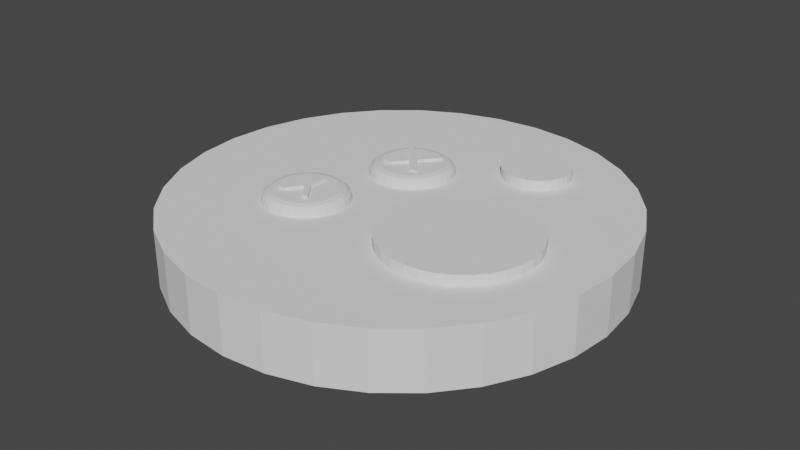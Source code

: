 # Source: JoyStick-01.blend  (saved by Blender 3.2.14; exported with 4.5.12 LTS)
import bpy
from mathutils import Matrix  # noqa: F401  (used for matrix-valued properties, if any)

bpy.ops.wm.read_factory_settings(use_empty=True)
scene = bpy.context.scene
scene.name = 'Scene'

# ---- collections
col_collection = bpy.data.collections.new('Collection'); scene.collection.children.link(col_collection)

# ---- world
world_world = bpy.data.worlds.new('World'); scene.world = world_world
world_world.use_nodes = True; world_world.node_tree.nodes.clear()
_N = world_world.node_tree.nodes; _L = world_world.node_tree.links
n0 = _N.new('ShaderNodeOutputWorld'); n0.name = 'World Output'; n0.location = (300, 300)
n1 = _N.new('ShaderNodeBackground'); n1.name = 'Background'; n1.location = (10, 300)
n1.inputs[0].default_value = (0.05088, 0.05088, 0.05088, 1.0)
_L.new(n1.outputs[0], n0.inputs[0])
n0.is_active_output = True
world_world.color = (0.05088, 0.05088, 0.05088)
world_world.use_sun_shadow = False
world_world.sun_shadow_jitter_overblur = 0.0

# ---- meshes
me_cylinder = bpy.data.meshes.new('Cylinder')
me_cylinder.from_pydata([(0.0, 1.0, -1.0), (0.0, 1.0, 1.0), (0.1951, 0.9808, -1.0), (0.1951, 0.9808, 1.0), (0.3827, 0.9239, -1.0), (0.3827, 0.9239, 1.0), (0.5556, 0.8315, -1.0), (0.5556, 0.8315, 1.0), (0.7071, 0.7071, -1.0), (0.7071, 0.7071, 1.0), (0.8315, 0.5556, -1.0), (0.8315, 0.5556, 1.0), (0.9239, 0.3827, -1.0), (0.9239, 0.3827, 1.0), (0.9808, 0.1951, -1.0), (0.9808, 0.1951, 1.0), (1.0, -4.371e-08, -1.0), (1.0, -4.371e-08, 1.0), (0.9808, -0.1951, -1.0), (0.9808, -0.1951, 1.0), (0.9239, -0.3827, -1.0), (0.9239, -0.3827, 1.0), (0.8315, -0.5556, -1.0), (0.8315, -0.5556, 1.0), (0.7071, -0.7071, -1.0), (0.7071, -0.7071, 1.0), (0.5556, -0.8315, -1.0), (0.5556, -0.8315, 1.0), (0.3827, -0.9239, -1.0), (0.3827, -0.9239, 1.0), (0.1951, -0.9808, -1.0), (0.1951, -0.9808, 1.0), (-8.742e-08, -1.0, -1.0), (-8.742e-08, -1.0, 1.0), (-0.1951, -0.9808, -1.0), (-0.1951, -0.9808, 1.0), (-0.3827, -0.9239, -1.0), (-0.3827, -0.9239, 1.0), (-0.5556, -0.8315, -1.0), (-0.5556, -0.8315, 1.0), (-0.7071, -0.7071, -1.0), (-0.7071, -0.7071, 1.0), (-0.8315, -0.5556, -1.0), (-0.8315, -0.5556, 1.0), (-0.9239, -0.3827, -1.0), (-0.9239, -0.3827, 1.0), (-0.9808, -0.1951, -1.0), (-0.9808, -0.1951, 1.0), (-1.0, 1.192e-08, -1.0), (-1.0, 1.192e-08, 1.0), (-0.9808, 0.1951, -1.0), (-0.9808, 0.1951, 1.0), (-0.9239, 0.3827, -1.0), (-0.9239, 0.3827, 1.0), (-0.8315, 0.5556, -1.0), (-0.8315, 0.5556, 1.0), (-0.7071, 0.7071, -1.0), (-0.7071, 0.7071, 1.0), (-0.5556, 0.8315, -1.0), (-0.5556, 0.8315, 1.0), (-0.3827, 0.9239, -1.0), (-0.3827, 0.9239, 1.0), (-0.1951, 0.9808, -1.0), (-0.1951, 0.9808, 1.0)], [], [(0, 1, 3, 2), (2, 3, 5, 4), (4, 5, 7, 6), (6, 7, 9, 8), (8, 9, 11, 10), (10, 11, 13, 12), (12, 13, 15, 14), (14, 15, 17, 16), (16, 17, 19, 18), (18, 19, 21, 20), (20, 21, 23, 22), (22, 23, 25, 24), (24, 25, 27, 26), (26, 27, 29, 28), (28, 29, 31, 30), (30, 31, 33, 32), (32, 33, 35, 34), (34, 35, 37, 36), (36, 37, 39, 38), (38, 39, 41, 40), (40, 41, 43, 42), (42, 43, 45, 44), (44, 45, 47, 46), (46, 47, 49, 48), (48, 49, 51, 50), (50, 51, 53, 52), (52, 53, 55, 54), (54, 55, 57, 56), (56, 57, 59, 58), (58, 59, 61, 60), (3, 1, 63, 61, 59, 57, 55, 53, 51, 49, 47, 45, 43, 41, 39, 37, 35, 33, 31, 29, 27, 25, 23, 21, 19, 17, 15, 13, 11, 9, 7, 5), (60, 61, 63, 62), (62, 63, 1, 0), (0, 2, 4, 6, 8, 10, 12, 14, 16, 18, 20, 22, 24, 26, 28, 30, 32, 34, 36, 38, 40, 42, 44, 46, 48, 50, 52, 54, 56, 58, 60, 62)])
_uv = me_cylinder.uv_layers.new(name='UVMap')
_uv.uv.foreach_set('vector', [1.0, 0.5, 1.0, 1.0, 0.9688, 1.0, 0.9688, 0.5, 0.9688, 0.5, 0.9688, 1.0, 0.9375, 1.0, 0.9375, 0.5, 0.9375, 0.5, 0.9375, 1.0, 0.9062, 1.0, 0.9062, 0.5, 0.9062, 0.5, 0.9062, 1.0, 0.875, 1.0, 0.875, 0.5, 0.875, 0.5, 0.875, 1.0, 0.8438, 1.0, 0.8438, 0.5, 0.8438, 0.5, 0.8438, 1.0, 0.8125, 1.0, 0.8125, 0.5, 0.8125, 0.5, 0.8125, 1.0, 0.7812, 1.0, 0.7812, 0.5, 0.7812, 0.5, 0.7812, 1.0, 0.75, 1.0, 0.75, 0.5, 0.75, 0.5, 0.75, 1.0, 0.7188, 1.0, 0.7188, 0.5, 0.7188, 0.5, 0.7188, 1.0, 0.6875, 1.0, 0.6875, 0.5, 0.6875, 0.5, 0.6875, 1.0, 0.6562, 1.0, 0.6562, 0.5, 0.6562, 0.5, 0.6562, 1.0, 0.625, 1.0, 0.625, 0.5, 0.625, 0.5, 0.625, 1.0, 0.5938, 1.0, 0.5938, 0.5, 0.5938, 0.5, 0.5938, 1.0, 0.5625, 1.0, 0.5625, 0.5, 0.5625, 0.5, 0.5625, 1.0, 0.5312, 1.0, 0.5312, 0.5, 0.5312, 0.5, 0.5312, 1.0, 0.5, 1.0, 0.5, 0.5, 0.5, 0.5, 0.5, 1.0, 0.4688, 1.0, 0.4688, 0.5, 0.4688, 0.5, 0.4688, 1.0, 0.4375, 1.0, 0.4375, 0.5, 0.4375, 0.5, 0.4375, 1.0, 0.4062, 1.0, 0.4062, 0.5, 0.4062, 0.5, 0.4062, 1.0, 0.375, 1.0, 0.375, 0.5, 0.375, 0.5, 0.375, 1.0, 0.3438, 1.0, 0.3438, 0.5, 0.3438, 0.5, 0.3438, 1.0, 0.3125, 1.0, 0.3125, 0.5, 0.3125, 0.5, 0.3125, 1.0, 0.2812, 1.0, 0.2812, 0.5, 0.2812, 0.5, 0.2812, 1.0, 0.25, 1.0, 0.25, 0.5, 0.25, 0.5, 0.25, 1.0, 0.2188, 1.0, 0.2188, 0.5, 0.2188, 0.5, 0.2188, 1.0, 0.1875, 1.0, 0.1875, 0.5, 0.1875, 0.5, 0.1875, 1.0, 0.1562, 1.0, 0.1562, 0.5, 0.1562, 0.5, 0.1562, 1.0, 0.125, 1.0, 0.125, 0.5, 0.125, 0.5, 0.125, 1.0, 0.09375, 1.0, 0.09375, 0.5, 0.09375, 0.5, 0.09375, 1.0, 0.0625, 1.0, 0.0625, 0.5, 0.2968, 0.4854, 0.25, 0.49, 0.2032, 0.4854, 0.1582, 0.4717, 0.1167, 0.4496, 0.08029, 0.4197, 0.05045, 0.3833, 0.02827, 0.3418, 0.01461, 0.2968, 0.01, 0.25, 0.01461, 0.2032, 0.02827, 0.1582, 0.05045, 0.1167, 0.08029, 0.08029, 0.1167, 0.05045, 0.1582, 0.02827, 0.2032, 0.01461, 0.25, 0.01, 0.2968, 0.01461, 0.3418, 0.02827, 0.3833, 0.05045, 0.4197, 0.08029, 0.4496, 0.1167, 0.4717, 0.1582, 0.4854, 0.2032, 0.49, 0.25, 0.4854, 0.2968, 0.4717, 0.3418, 0.4496, 0.3833, 0.4197, 0.4197, 0.3833, 0.4496, 0.3418, 0.4717, 0.0625, 0.5, 0.0625, 1.0, 0.03125, 1.0, 0.03125, 0.5, 0.03125, 0.5, 0.03125, 1.0, 0.0, 1.0, 0.0, 0.5, 0.75, 0.49, 0.7968, 0.4854, 0.8418, 0.4717, 0.8833, 0.4496, 0.9197, 0.4197, 0.9496, 0.3833, 0.9717, 0.3418, 0.9854, 0.2968, 0.99, 0.25, 0.9854, 0.2032, 0.9717, 0.1582, 0.9496, 0.1167, 0.9197, 0.08029, 0.8833, 0.05045, 0.8418, 0.02827, 0.7968, 0.01461, 0.75, 0.01, 0.7032, 0.01461, 0.6582, 0.02827, 0.6167, 0.05045, 0.5803, 0.08029, 0.5504, 0.1167, 0.5283, 0.1582, 0.5146, 0.2032, 0.51, 0.25, 0.5146, 0.2968, 0.5283, 0.3418, 0.5504, 0.3833, 0.5803, 0.4197, 0.6167, 0.4496, 0.6582, 0.4717, 0.7032, 0.4854])
me_cylinder.update()
me_cylinder_001 = bpy.data.meshes.new('Cylinder.001')
me_cylinder_001.from_pydata([(0.0, 1.0, -1.0), (0.0, 1.0, 1.0), (0.1951, 0.9808, -1.0), (0.1951, 0.9808, 1.0), (0.3827, 0.9239, -1.0), (0.3827, 0.9239, 1.0), (0.5556, 0.8315, -1.0), (0.5556, 0.8315, 1.0), (0.7071, 0.7071, -1.0), (0.7071, 0.7071, 1.0), (0.8315, 0.5556, -1.0), (0.8315, 0.5556, 1.0), (0.9239, 0.3827, -1.0), (0.9239, 0.3827, 1.0), (0.9808, 0.1951, -1.0), (0.9808, 0.1951, 1.0), (1.0, -4.371e-08, -1.0), (1.0, -4.371e-08, 1.0), (0.9808, -0.1951, -1.0), (0.9808, -0.1951, 1.0), (0.9239, -0.3827, -1.0), (0.9239, -0.3827, 1.0), (0.8315, -0.5556, -1.0), (0.8315, -0.5556, 1.0), (0.7071, -0.7071, -1.0), (0.7071, -0.7071, 1.0), (0.5556, -0.8315, -1.0), (0.5556, -0.8315, 1.0), (0.3827, -0.9239, -1.0), (0.3827, -0.9239, 1.0), (0.1951, -0.9808, -1.0), (0.1951, -0.9808, 1.0), (-8.742e-08, -1.0, -1.0), (-8.742e-08, -1.0, 1.0), (-0.1951, -0.9808, -1.0), (-0.1951, -0.9808, 1.0), (-0.3827, -0.9239, -1.0), (-0.3827, -0.9239, 1.0), (-0.5556, -0.8315, -1.0), (-0.5556, -0.8315, 1.0), (-0.7071, -0.7071, -1.0), (-0.7071, -0.7071, 1.0), (-0.8315, -0.5556, -1.0), (-0.8315, -0.5556, 1.0), (-0.9239, -0.3827, -1.0), (-0.9239, -0.3827, 1.0), (-0.9808, -0.1951, -1.0), (-0.9808, -0.1951, 1.0), (-1.0, 1.192e-08, -1.0), (-1.0, 1.192e-08, 1.0), (-0.9808, 0.1951, -1.0), (-0.9808, 0.1951, 1.0), (-0.9239, 0.3827, -1.0), (-0.9239, 0.3827, 1.0), (-0.8315, 0.5556, -1.0), (-0.8315, 0.5556, 1.0), (-0.7071, 0.7071, -1.0), (-0.7071, 0.7071, 1.0), (-0.5556, 0.8315, -1.0), (-0.5556, 0.8315, 1.0), (-0.3827, 0.9239, -1.0), (-0.3827, 0.9239, 1.0), (-0.1951, 0.9808, -1.0), (-0.1951, 0.9808, 1.0)], [], [(0, 1, 3, 2), (2, 3, 5, 4), (4, 5, 7, 6), (6, 7, 9, 8), (8, 9, 11, 10), (10, 11, 13, 12), (12, 13, 15, 14), (14, 15, 17, 16), (16, 17, 19, 18), (18, 19, 21, 20), (20, 21, 23, 22), (22, 23, 25, 24), (24, 25, 27, 26), (26, 27, 29, 28), (28, 29, 31, 30), (30, 31, 33, 32), (32, 33, 35, 34), (34, 35, 37, 36), (36, 37, 39, 38), (38, 39, 41, 40), (40, 41, 43, 42), (42, 43, 45, 44), (44, 45, 47, 46), (46, 47, 49, 48), (48, 49, 51, 50), (50, 51, 53, 52), (52, 53, 55, 54), (54, 55, 57, 56), (56, 57, 59, 58), (58, 59, 61, 60), (3, 1, 63, 61, 59, 57, 55, 53, 51, 49, 47, 45, 43, 41, 39, 37, 35, 33, 31, 29, 27, 25, 23, 21, 19, 17, 15, 13, 11, 9, 7, 5), (60, 61, 63, 62), (62, 63, 1, 0), (0, 2, 4, 6, 8, 10, 12, 14, 16, 18, 20, 22, 24, 26, 28, 30, 32, 34, 36, 38, 40, 42, 44, 46, 48, 50, 52, 54, 56, 58, 60, 62)])
_uv = me_cylinder_001.uv_layers.new(name='UVMap')
_uv.uv.foreach_set('vector', [1.0, 0.5, 1.0, 1.0, 0.9688, 1.0, 0.9688, 0.5, 0.9688, 0.5, 0.9688, 1.0, 0.9375, 1.0, 0.9375, 0.5, 0.9375, 0.5, 0.9375, 1.0, 0.9062, 1.0, 0.9062, 0.5, 0.9062, 0.5, 0.9062, 1.0, 0.875, 1.0, 0.875, 0.5, 0.875, 0.5, 0.875, 1.0, 0.8438, 1.0, 0.8438, 0.5, 0.8438, 0.5, 0.8438, 1.0, 0.8125, 1.0, 0.8125, 0.5, 0.8125, 0.5, 0.8125, 1.0, 0.7812, 1.0, 0.7812, 0.5, 0.7812, 0.5, 0.7812, 1.0, 0.75, 1.0, 0.75, 0.5, 0.75, 0.5, 0.75, 1.0, 0.7188, 1.0, 0.7188, 0.5, 0.7188, 0.5, 0.7188, 1.0, 0.6875, 1.0, 0.6875, 0.5, 0.6875, 0.5, 0.6875, 1.0, 0.6562, 1.0, 0.6562, 0.5, 0.6562, 0.5, 0.6562, 1.0, 0.625, 1.0, 0.625, 0.5, 0.625, 0.5, 0.625, 1.0, 0.5938, 1.0, 0.5938, 0.5, 0.5938, 0.5, 0.5938, 1.0, 0.5625, 1.0, 0.5625, 0.5, 0.5625, 0.5, 0.5625, 1.0, 0.5312, 1.0, 0.5312, 0.5, 0.5312, 0.5, 0.5312, 1.0, 0.5, 1.0, 0.5, 0.5, 0.5, 0.5, 0.5, 1.0, 0.4688, 1.0, 0.4688, 0.5, 0.4688, 0.5, 0.4688, 1.0, 0.4375, 1.0, 0.4375, 0.5, 0.4375, 0.5, 0.4375, 1.0, 0.4062, 1.0, 0.4062, 0.5, 0.4062, 0.5, 0.4062, 1.0, 0.375, 1.0, 0.375, 0.5, 0.375, 0.5, 0.375, 1.0, 0.3438, 1.0, 0.3438, 0.5, 0.3438, 0.5, 0.3438, 1.0, 0.3125, 1.0, 0.3125, 0.5, 0.3125, 0.5, 0.3125, 1.0, 0.2812, 1.0, 0.2812, 0.5, 0.2812, 0.5, 0.2812, 1.0, 0.25, 1.0, 0.25, 0.5, 0.25, 0.5, 0.25, 1.0, 0.2188, 1.0, 0.2188, 0.5, 0.2188, 0.5, 0.2188, 1.0, 0.1875, 1.0, 0.1875, 0.5, 0.1875, 0.5, 0.1875, 1.0, 0.1562, 1.0, 0.1562, 0.5, 0.1562, 0.5, 0.1562, 1.0, 0.125, 1.0, 0.125, 0.5, 0.125, 0.5, 0.125, 1.0, 0.09375, 1.0, 0.09375, 0.5, 0.09375, 0.5, 0.09375, 1.0, 0.0625, 1.0, 0.0625, 0.5, 0.2968, 0.4854, 0.25, 0.49, 0.2032, 0.4854, 0.1582, 0.4717, 0.1167, 0.4496, 0.08029, 0.4197, 0.05045, 0.3833, 0.02827, 0.3418, 0.01461, 0.2968, 0.01, 0.25, 0.01461, 0.2032, 0.02827, 0.1582, 0.05045, 0.1167, 0.08029, 0.08029, 0.1167, 0.05045, 0.1582, 0.02827, 0.2032, 0.01461, 0.25, 0.01, 0.2968, 0.01461, 0.3418, 0.02827, 0.3833, 0.05045, 0.4197, 0.08029, 0.4496, 0.1167, 0.4717, 0.1582, 0.4854, 0.2032, 0.49, 0.25, 0.4854, 0.2968, 0.4717, 0.3418, 0.4496, 0.3833, 0.4197, 0.4197, 0.3833, 0.4496, 0.3418, 0.4717, 0.0625, 0.5, 0.0625, 1.0, 0.03125, 1.0, 0.03125, 0.5, 0.03125, 0.5, 0.03125, 1.0, 0.0, 1.0, 0.0, 0.5, 0.75, 0.49, 0.7968, 0.4854, 0.8418, 0.4717, 0.8833, 0.4496, 0.9197, 0.4197, 0.9496, 0.3833, 0.9717, 0.3418, 0.9854, 0.2968, 0.99, 0.25, 0.9854, 0.2032, 0.9717, 0.1582, 0.9496, 0.1167, 0.9197, 0.08029, 0.8833, 0.05045, 0.8418, 0.02827, 0.7968, 0.01461, 0.75, 0.01, 0.7032, 0.01461, 0.6582, 0.02827, 0.6167, 0.05045, 0.5803, 0.08029, 0.5504, 0.1167, 0.5283, 0.1582, 0.5146, 0.2032, 0.51, 0.25, 0.5146, 0.2968, 0.5283, 0.3418, 0.5504, 0.3833, 0.5803, 0.4197, 0.6167, 0.4496, 0.6582, 0.4717, 0.7032, 0.4854])
me_cylinder_001.update()
me_cylinder_002 = bpy.data.meshes.new('Cylinder.002')
me_cylinder_002.from_pydata([(0.0, 1.0, -1.0), (0.1951, 0.9808, -1.0), (0.3827, 0.9239, -1.0), (0.5556, 0.8315, -1.0), (0.7071, 0.7071, -1.0), (0.8315, 0.5556, -1.0), (0.9239, 0.3827, -1.0), (0.9808, 0.1951, -1.0), (1.0, -4.371e-08, -1.0), (0.9808, -0.1951, -1.0), (0.9239, -0.3827, -1.0), (0.8315, -0.5556, -1.0), (0.7071, -0.7071, -1.0), (0.5556, -0.8315, -1.0), (0.3827, -0.9239, -1.0), (0.1951, -0.9808, -1.0), (-8.742e-08, -1.0, -1.0), (-0.1951, -0.9808, -1.0), (-0.3827, -0.9239, -1.0), (-0.5556, -0.8315, -1.0), (-0.7071, -0.7071, -1.0), (-0.8315, -0.5556, -1.0), (-0.9239, -0.3827, -1.0), (-0.9808, -0.1951, -1.0), (-1.0, 1.192e-08, -1.0), (-0.9808, 0.1951, -1.0), (-0.9239, 0.3827, -1.0), (-0.8315, 0.5556, -1.0), (-0.7071, 0.7071, -1.0), (-0.5556, 0.8315, -1.0), (-0.3827, 0.9239, -1.0), (-0.1951, 0.9808, -1.0), (-6.519e-08, 0.7468, 1.0), (0.0, 1.0, 0.7481), (-3.26e-08, 0.8734, 0.9662), (-8.848e-09, 0.9661, 0.874), (0.1457, 0.7325, 1.0), (0.1951, 0.9808, 0.7481), (0.1704, 0.8566, 0.9662), (0.1885, 0.9475, 0.874), (0.2858, 0.69, 1.0), (0.3827, 0.9239, 0.7481), (0.3342, 0.8069, 0.9662), (0.3697, 0.8925, 0.874), (0.4149, 0.621, 1.0), (0.5556, 0.8315, 0.7481), (0.4852, 0.7262, 0.9662), (0.5367, 0.8033, 0.874), (0.5281, 0.5281, 1.0), (0.7071, 0.7071, 0.7481), (0.6176, 0.6176, 0.9662), (0.6831, 0.6831, 0.874), (0.621, 0.4149, 1.0), (0.8315, 0.5556, 0.7481), (0.7262, 0.4852, 0.9662), (0.8033, 0.5367, 0.874), (0.69, 0.2858, 1.0), (0.9239, 0.3827, 0.7481), (0.8069, 0.3342, 0.9662), (0.8925, 0.3697, 0.874), (0.7325, 0.1457, 1.0), (0.9808, 0.1951, 0.7481), (0.8566, 0.1704, 0.9662), (0.9475, 0.1885, 0.874), (0.7468, -2.98e-08, 1.0), (1.0, -4.371e-08, 0.7481), (0.8734, -3.679e-08, 0.9662), (0.9661, -4.191e-08, 0.874), (0.7325, -0.1457, 1.0), (0.9808, -0.1951, 0.7481), (0.8566, -0.1704, 0.9662), (0.9475, -0.1885, 0.874), (0.69, -0.2858, 1.0), (0.9239, -0.3827, 0.7481), (0.8069, -0.3342, 0.9662), (0.8925, -0.3697, 0.874), (0.621, -0.4149, 1.0), (0.8315, -0.5556, 0.7481), (0.7262, -0.4852, 0.9662), (0.8033, -0.5367, 0.874), (0.5281, -0.5281, 1.0), (0.7071, -0.7071, 0.7481), (0.6176, -0.6176, 0.9662), (0.6831, -0.6831, 0.874), (0.4149, -0.621, 1.0), (0.5556, -0.8315, 0.7481), (0.4852, -0.7262, 0.9662), (0.5367, -0.8033, 0.874), (0.2858, -0.69, 1.0), (0.3827, -0.9239, 0.7481), (0.3342, -0.8069, 0.9662), (0.3697, -0.8925, 0.874), (0.1457, -0.7325, 1.0), (0.1951, -0.9808, 0.7481), (0.1704, -0.8566, 0.9662), (0.1885, -0.9475, 0.874), (-5.96e-08, -0.7468, 1.0), (-8.742e-08, -1.0, 0.7481), (-7.357e-08, -0.8734, 0.9662), (-8.382e-08, -0.9661, 0.874), (-0.1457, -0.7325, 1.0), (-0.1951, -0.9808, 0.7481), (-0.1704, -0.8566, 0.9662), (-0.1885, -0.9475, 0.874), (-0.2858, -0.69, 1.0), (-0.3827, -0.9239, 0.7481), (-0.3342, -0.8069, 0.9662), (-0.3697, -0.8925, 0.874), (-0.4149, -0.621, 1.0), (-0.5556, -0.8315, 0.7481), (-0.4852, -0.7262, 0.9662), (-0.5367, -0.8033, 0.874), (-0.5281, -0.5281, 1.0), (-0.7071, -0.7071, 0.7481), (-0.6176, -0.6176, 0.9662), (-0.6831, -0.6831, 0.874), (-0.621, -0.4149, 1.0), (-0.8315, -0.5556, 0.7481), (-0.7262, -0.4852, 0.9662), (-0.8033, -0.5367, 0.874), (-0.69, -0.2858, 1.0), (-0.9239, -0.3827, 0.7481), (-0.8069, -0.3342, 0.9662), (-0.8925, -0.3697, 0.874), (-0.7325, -0.1457, 1.0), (-0.9808, -0.1951, 0.7481), (-0.8566, -0.1704, 0.9662), (-0.9475, -0.1885, 0.874), (-0.7468, 1.118e-08, 1.0), (-1.0, 1.192e-08, 0.7481), (-0.8734, 1.164e-08, 0.9662), (-0.9661, 1.187e-08, 0.874), (-0.7325, 0.1457, 1.0), (-0.9808, 0.1951, 0.7481), (-0.8566, 0.1704, 0.9662), (-0.9475, 0.1885, 0.874), (-0.69, 0.2858, 1.0), (-0.9239, 0.3827, 0.7481), (-0.8069, 0.3342, 0.9662), (-0.8925, 0.3697, 0.874), (-0.621, 0.4149, 1.0), (-0.8315, 0.5556, 0.7481), (-0.7262, 0.4852, 0.9662), (-0.8033, 0.5367, 0.874), (-0.5281, 0.5281, 1.0), (-0.7071, 0.7071, 0.7481), (-0.6176, 0.6176, 0.9662), (-0.6831, 0.6831, 0.874), (-0.4149, 0.621, 1.0), (-0.5556, 0.8315, 0.7481), (-0.4852, 0.7262, 0.9662), (-0.5367, 0.8033, 0.874), (-0.2858, 0.69, 1.0), (-0.3827, 0.9239, 0.7481), (-0.3342, 0.8069, 0.9662), (-0.3697, 0.8925, 0.874), (-0.1457, 0.7325, 1.0), (-0.1951, 0.9808, 0.7481), (-0.1704, 0.8566, 0.9662), (-0.1885, 0.9475, 0.874)], [], [(31, 157, 33, 0), (2, 41, 45, 3), (3, 45, 49, 4), (4, 49, 53, 5), (5, 53, 57, 6), (6, 57, 61, 7), (7, 61, 65, 8), (8, 65, 69, 9), (9, 69, 73, 10), (10, 73, 77, 11), (11, 77, 81, 12), (12, 81, 85, 13), (13, 85, 89, 14), (14, 89, 93, 15), (15, 93, 97, 16), (16, 97, 101, 17), (17, 101, 105, 18), (18, 105, 109, 19), (19, 109, 113, 20), (20, 113, 117, 21), (21, 117, 121, 22), (22, 121, 125, 23), (23, 125, 129, 24), (24, 129, 133, 25), (25, 133, 137, 26), (26, 137, 141, 27), (27, 141, 145, 28), (28, 145, 149, 29), (29, 149, 153, 30), (30, 153, 157, 31), (0, 33, 37, 1), (1, 37, 41, 2), (0, 1, 2, 3, 4, 5, 6, 7, 8, 9, 10, 11, 12, 13, 14, 15, 16, 17, 18, 19, 20, 21, 22, 23, 24, 25, 26, 27, 28, 29, 30, 31), (37, 33, 35, 39), (39, 35, 34, 38), (38, 34, 32, 36), (41, 37, 39, 43), (43, 39, 38, 42), (42, 38, 36, 40), (45, 41, 43, 47), (47, 43, 42, 46), (46, 42, 40, 44), (49, 45, 47, 51), (51, 47, 46, 50), (50, 46, 44, 48), (53, 49, 51, 55), (55, 51, 50, 54), (54, 50, 48, 52), (57, 53, 55, 59), (59, 55, 54, 58), (58, 54, 52, 56), (61, 57, 59, 63), (63, 59, 58, 62), (62, 58, 56, 60), (65, 61, 63, 67), (67, 63, 62, 66), (66, 62, 60, 64), (69, 65, 67, 71), (71, 67, 66, 70), (70, 66, 64, 68), (73, 69, 71, 75), (75, 71, 70, 74), (74, 70, 68, 72), (77, 73, 75, 79), (79, 75, 74, 78), (78, 74, 72, 76), (81, 77, 79, 83), (83, 79, 78, 82), (82, 78, 76, 80), (85, 81, 83, 87), (87, 83, 82, 86), (86, 82, 80, 84), (89, 85, 87, 91), (91, 87, 86, 90), (90, 86, 84, 88), (93, 89, 91, 95), (95, 91, 90, 94), (94, 90, 88, 92), (97, 93, 95, 99), (99, 95, 94, 98), (98, 94, 92, 96), (101, 97, 99, 103), (103, 99, 98, 102), (102, 98, 96, 100), (105, 101, 103, 107), (107, 103, 102, 106), (106, 102, 100, 104), (109, 105, 107, 111), (111, 107, 106, 110), (110, 106, 104, 108), (113, 109, 111, 115), (115, 111, 110, 114), (114, 110, 108, 112), (117, 113, 115, 119), (119, 115, 114, 118), (118, 114, 112, 116), (121, 117, 119, 123), (123, 119, 118, 122), (122, 118, 116, 120), (125, 121, 123, 127), (127, 123, 122, 126), (126, 122, 120, 124), (129, 125, 127, 131), (131, 127, 126, 130), (130, 126, 124, 128), (133, 129, 131, 135), (135, 131, 130, 134), (134, 130, 128, 132), (137, 133, 135, 139), (139, 135, 134, 138), (138, 134, 132, 136), (141, 137, 139, 143), (143, 139, 138, 142), (142, 138, 136, 140), (145, 141, 143, 147), (147, 143, 142, 146), (146, 142, 140, 144), (149, 145, 147, 151), (151, 147, 146, 150), (150, 146, 144, 148), (153, 149, 151, 155), (155, 151, 150, 154), (154, 150, 148, 152), (157, 153, 155, 159), (159, 155, 154, 158), (158, 154, 152, 156), (33, 157, 159, 35), (35, 159, 158, 34), (34, 158, 156, 32), (36, 32, 156, 152, 148, 144, 140, 136, 132, 128, 124, 120, 116, 112, 108, 104, 100, 96, 92, 88, 84, 80, 76, 72, 68, 64, 60, 56, 52, 48, 44, 40)])
_uv = me_cylinder_002.uv_layers.new(name='UVMap')
_uv.uv.foreach_set('vector', [0.03125, 0.5, 0.03125, 0.937, 0.0, 0.937, 0.0, 0.5, 0.9375, 0.5, 0.9375, 0.937, 0.9062, 0.937, 0.9062, 0.5, 0.9062, 0.5, 0.9062, 0.937, 0.875, 0.937, 0.875, 0.5, 0.875, 0.5, 0.875, 0.937, 0.8438, 0.937, 0.8438, 0.5, 0.8438, 0.5, 0.8438, 0.937, 0.8125, 0.937, 0.8125, 0.5, 0.8125, 0.5, 0.8125, 0.937, 0.7812, 0.937, 0.7812, 0.5, 0.7812, 0.5, 0.7812, 0.937, 0.75, 0.937, 0.75, 0.5, 0.75, 0.5, 0.75, 0.937, 0.7188, 0.937, 0.7188, 0.5, 0.7188, 0.5, 0.7188, 0.937, 0.6875, 0.937, 0.6875, 0.5, 0.6875, 0.5, 0.6875, 0.937, 0.6562, 0.937, 0.6562, 0.5, 0.6562, 0.5, 0.6562, 0.937, 0.625, 0.937, 0.625, 0.5, 0.625, 0.5, 0.625, 0.937, 0.5938, 0.937, 0.5938, 0.5, 0.5938, 0.5, 0.5938, 0.937, 0.5625, 0.937, 0.5625, 0.5, 0.5625, 0.5, 0.5625, 0.937, 0.5312, 0.937, 0.5312, 0.5, 0.5312, 0.5, 0.5312, 0.937, 0.5, 0.937, 0.5, 0.5, 0.5, 0.5, 0.5, 0.937, 0.4688, 0.937, 0.4688, 0.5, 0.4688, 0.5, 0.4688, 0.937, 0.4375, 0.937, 0.4375, 0.5, 0.4375, 0.5, 0.4375, 0.937, 0.4062, 0.937, 0.4062, 0.5, 0.4062, 0.5, 0.4062, 0.937, 0.375, 0.937, 0.375, 0.5, 0.375, 0.5, 0.375, 0.937, 0.3438, 0.937, 0.3438, 0.5, 0.3438, 0.5, 0.3438, 0.937, 0.3125, 0.937, 0.3125, 0.5, 0.3125, 0.5, 0.3125, 0.937, 0.2812, 0.937, 0.2812, 0.5, 0.2812, 0.5, 0.2812, 0.937, 0.25, 0.937, 0.25, 0.5, 0.25, 0.5, 0.25, 0.937, 0.2188, 0.937, 0.2188, 0.5, 0.2188, 0.5, 0.2188, 0.937, 0.1875, 0.937, 0.1875, 0.5, 0.1875, 0.5, 0.1875, 0.937, 0.1562, 0.937, 0.1562, 0.5, 0.1562, 0.5, 0.1562, 0.937, 0.125, 0.937, 0.125, 0.5, 0.125, 0.5, 0.125, 0.937, 0.09375, 0.937, 0.09375, 0.5, 0.09375, 0.5, 0.09375, 0.937, 0.0625, 0.937, 0.0625, 0.5, 0.0625, 0.5, 0.0625, 0.937, 0.03125, 0.937, 0.03125, 0.5, 1.0, 0.5, 1.0, 0.937, 0.9688, 0.937, 0.9688, 0.5, 0.9688, 0.5, 0.9688, 0.937, 0.9375, 0.937, 0.9375, 0.5, 0.75, 0.49, 0.7968, 0.4854, 0.8418, 0.4717, 0.8833, 0.4496, 0.9197, 0.4197, 0.9496, 0.3833, 0.9717, 0.3418, 0.9854, 0.2968, 0.99, 0.25, 0.9854, 0.2032, 0.9717, 0.1582, 0.9496, 0.1167, 0.9197, 0.08029, 0.8833, 0.05045, 0.8418, 0.02827, 0.7968, 0.01461, 0.75, 0.01, 0.7032, 0.01461, 0.6582, 0.02827, 0.6167, 0.05045, 0.5803, 0.08029, 0.5504, 0.1167, 0.5283, 0.1582, 0.5146, 0.2032, 0.51, 0.25, 0.5146, 0.2968, 0.5283, 0.3418, 0.5504, 0.3833, 0.5803, 0.4197, 0.6167, 0.4496, 0.6582, 0.4717, 0.7032, 0.4854, 0.9688, 0.937, 1.0, 0.937, 0.9995, 1.0, 0.9693, 1.0, 0.296, 0.4855, 0.2508, 0.4899, 0.25, 0.4596, 0.2909, 0.4556, 0.2909, 0.4556, 0.25, 0.4596, 0.25, 0.4292, 0.285, 0.4258, 0.9375, 0.937, 0.9688, 0.937, 0.9682, 1.0, 0.938, 1.0, 0.3411, 0.472, 0.2976, 0.4852, 0.2909, 0.4556, 0.3302, 0.4437, 0.3302, 0.4437, 0.2909, 0.4556, 0.285, 0.4258, 0.3186, 0.4156, 0.9062, 0.937, 0.9375, 0.937, 0.937, 1.0, 0.9068, 1.0, 0.3826, 0.4499, 0.3425, 0.4714, 0.3302, 0.4437, 0.3665, 0.4243, 0.3665, 0.4243, 0.3302, 0.4437, 0.3186, 0.4156, 0.3496, 0.399, 0.875, 0.937, 0.9062, 0.937, 0.9057, 1.0, 0.8755, 1.0, 0.4191, 0.4202, 0.384, 0.449, 0.3665, 0.4243, 0.3982, 0.3982, 0.3982, 0.3982, 0.3665, 0.4243, 0.3496, 0.399, 0.3767, 0.3767, 0.8438, 0.937, 0.875, 0.937, 0.8745, 1.0, 0.8443, 1.0, 0.449, 0.384, 0.4202, 0.4191, 0.3982, 0.3982, 0.4243, 0.3665, 0.4243, 0.3665, 0.3982, 0.3982, 0.3767, 0.3767, 0.399, 0.3496, 0.8125, 0.937, 0.8438, 0.937, 0.8432, 1.0, 0.813, 1.0, 0.4714, 0.3425, 0.4499, 0.3826, 0.4243, 0.3665, 0.4437, 0.3302, 0.4437, 0.3302, 0.4243, 0.3665, 0.399, 0.3496, 0.4156, 0.3186, 0.7812, 0.937, 0.8125, 0.937, 0.812, 1.0, 0.7818, 1.0, 0.4852, 0.2976, 0.472, 0.3411, 0.4437, 0.3302, 0.4556, 0.2909, 0.4556, 0.2909, 0.4437, 0.3302, 0.4156, 0.3186, 0.4258, 0.285, 0.75, 0.937, 0.7812, 0.937, 0.7807, 1.0, 0.7505, 1.0, 0.4899, 0.2508, 0.4855, 0.296, 0.4556, 0.2909, 0.4596, 0.25, 0.4596, 0.25, 0.4556, 0.2909, 0.4258, 0.285, 0.4292, 0.25, 0.7188, 0.937, 0.75, 0.937, 0.7495, 1.0, 0.7193, 1.0, 0.4855, 0.204, 0.4899, 0.2492, 0.4596, 0.25, 0.4556, 0.2091, 0.4556, 0.2091, 0.4596, 0.25, 0.4292, 0.25, 0.4258, 0.215, 0.6875, 0.937, 0.7188, 0.937, 0.7182, 1.0, 0.688, 1.0, 0.472, 0.1589, 0.4852, 0.2024, 0.4556, 0.2091, 0.4437, 0.1698, 0.4437, 0.1698, 0.4556, 0.2091, 0.4258, 0.215, 0.4156, 0.1814, 0.6562, 0.937, 0.6875, 0.937, 0.687, 1.0, 0.6568, 1.0, 0.4499, 0.1174, 0.4714, 0.1575, 0.4437, 0.1698, 0.4243, 0.1335, 0.4243, 0.1335, 0.4437, 0.1698, 0.4156, 0.1814, 0.399, 0.1504, 0.625, 0.937, 0.6562, 0.937, 0.6557, 1.0, 0.6255, 1.0, 0.4202, 0.08091, 0.449, 0.116, 0.4243, 0.1335, 0.3982, 0.1018, 0.3982, 0.1018, 0.4243, 0.1335, 0.399, 0.1504, 0.3767, 0.1233, 0.5938, 0.937, 0.625, 0.937, 0.6245, 1.0, 0.5943, 1.0, 0.384, 0.05095, 0.4191, 0.07979, 0.3982, 0.1018, 0.3665, 0.07571, 0.3665, 0.07571, 0.3982, 0.1018, 0.3767, 0.1233, 0.3496, 0.101, 0.5625, 0.937, 0.5938, 0.937, 0.5932, 1.0, 0.563, 1.0, 0.3425, 0.02865, 0.3826, 0.05007, 0.3665, 0.07571, 0.3302, 0.05634, 0.3302, 0.05634, 0.3665, 0.07571, 0.3496, 0.101, 0.3186, 0.0844, 0.5312, 0.937, 0.5625, 0.937, 0.562, 1.0, 0.5318, 1.0, 0.2976, 0.01484, 0.3411, 0.02804, 0.3302, 0.05634, 0.2909, 0.04441, 0.2909, 0.04441, 0.3302, 0.05634, 0.3186, 0.0844, 0.285, 0.0742, 0.5, 0.937, 0.5312, 0.937, 0.5307, 1.0, 0.5005, 1.0, 0.2508, 0.01008, 0.296, 0.01453, 0.2909, 0.04441, 0.25, 0.04038, 0.25, 0.04038, 0.2909, 0.04441, 0.285, 0.0742, 0.25, 0.07076, 0.4688, 0.937, 0.5, 0.937, 0.4995, 1.0, 0.4693, 1.0, 0.204, 0.01453, 0.2492, 0.01008, 0.25, 0.04038, 0.2091, 0.04441, 0.2091, 0.04441, 0.25, 0.04038, 0.25, 0.07076, 0.215, 0.0742, 0.4375, 0.937, 0.4688, 0.937, 0.4682, 1.0, 0.438, 1.0, 0.1589, 0.02804, 0.2024, 0.01484, 0.2091, 0.04441, 0.1698, 0.05634, 0.1698, 0.05634, 0.2091, 0.04441, 0.215, 0.0742, 0.1814, 0.0844, 0.4062, 0.937, 0.4375, 0.937, 0.437, 1.0, 0.4068, 1.0, 0.1174, 0.05007, 0.1575, 0.02865, 0.1698, 0.05634, 0.1335, 0.07571, 0.1335, 0.07571, 0.1698, 0.05634, 0.1814, 0.0844, 0.1504, 0.101, 0.375, 0.937, 0.4062, 0.937, 0.4057, 1.0, 0.3755, 1.0, 0.08091, 0.07979, 0.116, 0.05095, 0.1335, 0.07571, 0.1018, 0.1018, 0.1018, 0.1018, 0.1335, 0.07571, 0.1504, 0.101, 0.1233, 0.1233, 0.3438, 0.937, 0.375, 0.937, 0.3745, 1.0, 0.3443, 1.0, 0.05095, 0.116, 0.07979, 0.08091, 0.1018, 0.1018, 0.07571, 0.1335, 0.07571, 0.1335, 0.1018, 0.1018, 0.1233, 0.1233, 0.101, 0.1504, 0.3125, 0.937, 0.3438, 0.937, 0.3432, 1.0, 0.313, 1.0, 0.02865, 0.1575, 0.05007, 0.1174, 0.07571, 0.1335, 0.05634, 0.1698, 0.05634, 0.1698, 0.07571, 0.1335, 0.101, 0.1504, 0.0844, 0.1814, 0.2812, 0.937, 0.3125, 0.937, 0.312, 1.0, 0.2818, 1.0, 0.01484, 0.2024, 0.02804, 0.1589, 0.05634, 0.1698, 0.04441, 0.2091, 0.04441, 0.2091, 0.05634, 0.1698, 0.0844, 0.1814, 0.0742, 0.215, 0.25, 0.937, 0.2812, 0.937, 0.2807, 1.0, 0.2505, 1.0, 0.01008, 0.2492, 0.01453, 0.204, 0.04441, 0.2091, 0.04038, 0.25, 0.04038, 0.25, 0.04441, 0.2091, 0.0742, 0.215, 0.07076, 0.25, 0.2188, 0.937, 0.25, 0.937, 0.2495, 1.0, 0.2193, 1.0, 0.01453, 0.296, 0.01008, 0.2508, 0.04038, 0.25, 0.04441, 0.2909, 0.04441, 0.2909, 0.04038, 0.25, 0.07076, 0.25, 0.0742, 0.285, 0.1875, 0.937, 0.2188, 0.937, 0.2182, 1.0, 0.188, 1.0, 0.02804, 0.3411, 0.01484, 0.2976, 0.04441, 0.2909, 0.05634, 0.3302, 0.05634, 0.3302, 0.04441, 0.2909, 0.0742, 0.285, 0.0844, 0.3186, 0.1562, 0.937, 0.1875, 0.937, 0.187, 1.0, 0.1568, 1.0, 0.05007, 0.3826, 0.02865, 0.3425, 0.05634, 0.3302, 0.07571, 0.3665, 0.07571, 0.3665, 0.05634, 0.3302, 0.0844, 0.3186, 0.101, 0.3496, 0.125, 0.937, 0.1562, 0.937, 0.1557, 1.0, 0.1255, 1.0, 0.07979, 0.4191, 0.05095, 0.384, 0.07571, 0.3665, 0.1018, 0.3982, 0.1018, 0.3982, 0.07571, 0.3665, 0.101, 0.3496, 0.1233, 0.3767, 0.09375, 0.937, 0.125, 0.937, 0.1245, 1.0, 0.09428, 1.0, 0.116, 0.449, 0.08091, 0.4202, 0.1018, 0.3982, 0.1335, 0.4243, 0.1335, 0.4243, 0.1018, 0.3982, 0.1233, 0.3767, 0.1504, 0.399, 0.0625, 0.937, 0.09375, 0.937, 0.09322, 1.0, 0.06303, 1.0, 0.1575, 0.4714, 0.1174, 0.4499, 0.1335, 0.4243, 0.1698, 0.4437, 0.1698, 0.4437, 0.1335, 0.4243, 0.1504, 0.399, 0.1814, 0.4156, 0.03125, 0.937, 0.0625, 0.937, 0.06197, 1.0, 0.03178, 1.0, 0.2024, 0.4852, 0.1589, 0.472, 0.1698, 0.4437, 0.2091, 0.4556, 0.2091, 0.4556, 0.1698, 0.4437, 0.1814, 0.4156, 0.215, 0.4258, 0.0, 0.937, 0.03125, 0.937, 0.03072, 1.0, 0.00053, 1.0, 0.2492, 0.4899, 0.204, 0.4855, 0.2091, 0.4556, 0.25, 0.4596, 0.25, 0.4596, 0.2091, 0.4556, 0.215, 0.4258, 0.25, 0.4292, 0.285, 0.4258, 0.25, 0.4292, 0.215, 0.4258, 0.1814, 0.4156, 0.1504, 0.399, 0.1233, 0.3767, 0.101, 0.3496, 0.0844, 0.3186, 0.0742, 0.285, 0.07076, 0.25, 0.0742, 0.215, 0.0844, 0.1814, 0.101, 0.1504, 0.1233, 0.1233, 0.1504, 0.101, 0.1814, 0.0844, 0.215, 0.0742, 0.25, 0.07076, 0.285, 0.0742, 0.3186, 0.0844, 0.3496, 0.101, 0.3767, 0.1233, 0.399, 0.1504, 0.4156, 0.1814, 0.4258, 0.215, 0.4292, 0.25, 0.4258, 0.285, 0.4156, 0.3186, 0.399, 0.3496, 0.3767, 0.3767, 0.3496, 0.399, 0.3186, 0.4156])
me_cylinder_002.update()
me_cylinder_003 = bpy.data.meshes.new('Cylinder.003')
me_cylinder_003.from_pydata([(0.0, 1.0, -1.0), (0.1951, 0.9808, -1.0), (0.3827, 0.9239, -1.0), (0.5556, 0.8315, -1.0), (0.7071, 0.7071, -1.0), (0.8315, 0.5556, -1.0), (0.9239, 0.3827, -1.0), (0.9808, 0.1951, -1.0), (1.0, -4.371e-08, -1.0), (0.9808, -0.1951, -1.0), (0.9239, -0.3827, -1.0), (0.8315, -0.5556, -1.0), (0.7071, -0.7071, -1.0), (0.5556, -0.8315, -1.0), (0.3827, -0.9239, -1.0), (0.1951, -0.9808, -1.0), (-8.742e-08, -1.0, -1.0), (-0.1951, -0.9808, -1.0), (-0.3827, -0.9239, -1.0), (-0.5556, -0.8315, -1.0), (-0.7071, -0.7071, -1.0), (-0.8315, -0.5556, -1.0), (-0.9239, -0.3827, -1.0), (-0.9808, -0.1951, -1.0), (-1.0, 1.192e-08, -1.0), (-0.9808, 0.1951, -1.0), (-0.9239, 0.3827, -1.0), (-0.8315, 0.5556, -1.0), (-0.7071, 0.7071, -1.0), (-0.5556, 0.8315, -1.0), (-0.3827, 0.9239, -1.0), (-0.1951, 0.9808, -1.0), (-6.519e-08, 0.7468, 1.0), (0.0, 1.0, 0.7481), (-3.26e-08, 0.8734, 0.9662), (-8.848e-09, 0.9661, 0.874), (0.1457, 0.7325, 1.0), (0.1951, 0.9808, 0.7481), (0.1704, 0.8566, 0.9662), (0.1885, 0.9475, 0.874), (0.2858, 0.69, 1.0), (0.3827, 0.9239, 0.7481), (0.3342, 0.8069, 0.9662), (0.3697, 0.8925, 0.874), (0.4149, 0.621, 1.0), (0.5556, 0.8315, 0.7481), (0.4852, 0.7262, 0.9662), (0.5367, 0.8033, 0.874), (0.5281, 0.5281, 1.0), (0.7071, 0.7071, 0.7481), (0.6176, 0.6176, 0.9662), (0.6831, 0.6831, 0.874), (0.621, 0.4149, 1.0), (0.8315, 0.5556, 0.7481), (0.7262, 0.4852, 0.9662), (0.8033, 0.5367, 0.874), (0.69, 0.2858, 1.0), (0.9239, 0.3827, 0.7481), (0.8069, 0.3342, 0.9662), (0.8925, 0.3697, 0.874), (0.7325, 0.1457, 1.0), (0.9808, 0.1951, 0.7481), (0.8566, 0.1704, 0.9662), (0.9475, 0.1885, 0.874), (0.7468, -2.98e-08, 1.0), (1.0, -4.371e-08, 0.7481), (0.8734, -3.679e-08, 0.9662), (0.9661, -4.191e-08, 0.874), (0.7325, -0.1457, 1.0), (0.9808, -0.1951, 0.7481), (0.8566, -0.1704, 0.9662), (0.9475, -0.1885, 0.874), (0.69, -0.2858, 1.0), (0.9239, -0.3827, 0.7481), (0.8069, -0.3342, 0.9662), (0.8925, -0.3697, 0.874), (0.621, -0.4149, 1.0), (0.8315, -0.5556, 0.7481), (0.7262, -0.4852, 0.9662), (0.8033, -0.5367, 0.874), (0.5281, -0.5281, 1.0), (0.7071, -0.7071, 0.7481), (0.6176, -0.6176, 0.9662), (0.6831, -0.6831, 0.874), (0.4149, -0.621, 1.0), (0.5556, -0.8315, 0.7481), (0.4852, -0.7262, 0.9662), (0.5367, -0.8033, 0.874), (0.2858, -0.69, 1.0), (0.3827, -0.9239, 0.7481), (0.3342, -0.8069, 0.9662), (0.3697, -0.8925, 0.874), (0.1457, -0.7325, 1.0), (0.1951, -0.9808, 0.7481), (0.1704, -0.8566, 0.9662), (0.1885, -0.9475, 0.874), (-5.96e-08, -0.7468, 1.0), (-8.742e-08, -1.0, 0.7481), (-7.357e-08, -0.8734, 0.9662), (-8.382e-08, -0.9661, 0.874), (-0.1457, -0.7325, 1.0), (-0.1951, -0.9808, 0.7481), (-0.1704, -0.8566, 0.9662), (-0.1885, -0.9475, 0.874), (-0.2858, -0.69, 1.0), (-0.3827, -0.9239, 0.7481), (-0.3342, -0.8069, 0.9662), (-0.3697, -0.8925, 0.874), (-0.4149, -0.621, 1.0), (-0.5556, -0.8315, 0.7481), (-0.4852, -0.7262, 0.9662), (-0.5367, -0.8033, 0.874), (-0.5281, -0.5281, 1.0), (-0.7071, -0.7071, 0.7481), (-0.6176, -0.6176, 0.9662), (-0.6831, -0.6831, 0.874), (-0.621, -0.4149, 1.0), (-0.8315, -0.5556, 0.7481), (-0.7262, -0.4852, 0.9662), (-0.8033, -0.5367, 0.874), (-0.69, -0.2858, 1.0), (-0.9239, -0.3827, 0.7481), (-0.8069, -0.3342, 0.9662), (-0.8925, -0.3697, 0.874), (-0.7325, -0.1457, 1.0), (-0.9808, -0.1951, 0.7481), (-0.8566, -0.1704, 0.9662), (-0.9475, -0.1885, 0.874), (-0.7468, 1.118e-08, 1.0), (-1.0, 1.192e-08, 0.7481), (-0.8734, 1.164e-08, 0.9662), (-0.9661, 1.187e-08, 0.874), (-0.7325, 0.1457, 1.0), (-0.9808, 0.1951, 0.7481), (-0.8566, 0.1704, 0.9662), (-0.9475, 0.1885, 0.874), (-0.69, 0.2858, 1.0), (-0.9239, 0.3827, 0.7481), (-0.8069, 0.3342, 0.9662), (-0.8925, 0.3697, 0.874), (-0.621, 0.4149, 1.0), (-0.8315, 0.5556, 0.7481), (-0.7262, 0.4852, 0.9662), (-0.8033, 0.5367, 0.874), (-0.5281, 0.5281, 1.0), (-0.7071, 0.7071, 0.7481), (-0.6176, 0.6176, 0.9662), (-0.6831, 0.6831, 0.874), (-0.4149, 0.621, 1.0), (-0.5556, 0.8315, 0.7481), (-0.4852, 0.7262, 0.9662), (-0.5367, 0.8033, 0.874), (-0.2858, 0.69, 1.0), (-0.3827, 0.9239, 0.7481), (-0.3342, 0.8069, 0.9662), (-0.3697, 0.8925, 0.874), (-0.1457, 0.7325, 1.0), (-0.1951, 0.9808, 0.7481), (-0.1704, 0.8566, 0.9662), (-0.1885, 0.9475, 0.874)], [], [(31, 157, 33, 0), (2, 41, 45, 3), (3, 45, 49, 4), (4, 49, 53, 5), (5, 53, 57, 6), (6, 57, 61, 7), (7, 61, 65, 8), (8, 65, 69, 9), (9, 69, 73, 10), (10, 73, 77, 11), (11, 77, 81, 12), (12, 81, 85, 13), (13, 85, 89, 14), (14, 89, 93, 15), (15, 93, 97, 16), (16, 97, 101, 17), (17, 101, 105, 18), (18, 105, 109, 19), (19, 109, 113, 20), (20, 113, 117, 21), (21, 117, 121, 22), (22, 121, 125, 23), (23, 125, 129, 24), (24, 129, 133, 25), (25, 133, 137, 26), (26, 137, 141, 27), (27, 141, 145, 28), (28, 145, 149, 29), (29, 149, 153, 30), (30, 153, 157, 31), (0, 33, 37, 1), (1, 37, 41, 2), (0, 1, 2, 3, 4, 5, 6, 7, 8, 9, 10, 11, 12, 13, 14, 15, 16, 17, 18, 19, 20, 21, 22, 23, 24, 25, 26, 27, 28, 29, 30, 31), (37, 33, 35, 39), (39, 35, 34, 38), (38, 34, 32, 36), (41, 37, 39, 43), (43, 39, 38, 42), (42, 38, 36, 40), (45, 41, 43, 47), (47, 43, 42, 46), (46, 42, 40, 44), (49, 45, 47, 51), (51, 47, 46, 50), (50, 46, 44, 48), (53, 49, 51, 55), (55, 51, 50, 54), (54, 50, 48, 52), (57, 53, 55, 59), (59, 55, 54, 58), (58, 54, 52, 56), (61, 57, 59, 63), (63, 59, 58, 62), (62, 58, 56, 60), (65, 61, 63, 67), (67, 63, 62, 66), (66, 62, 60, 64), (69, 65, 67, 71), (71, 67, 66, 70), (70, 66, 64, 68), (73, 69, 71, 75), (75, 71, 70, 74), (74, 70, 68, 72), (77, 73, 75, 79), (79, 75, 74, 78), (78, 74, 72, 76), (81, 77, 79, 83), (83, 79, 78, 82), (82, 78, 76, 80), (85, 81, 83, 87), (87, 83, 82, 86), (86, 82, 80, 84), (89, 85, 87, 91), (91, 87, 86, 90), (90, 86, 84, 88), (93, 89, 91, 95), (95, 91, 90, 94), (94, 90, 88, 92), (97, 93, 95, 99), (99, 95, 94, 98), (98, 94, 92, 96), (101, 97, 99, 103), (103, 99, 98, 102), (102, 98, 96, 100), (105, 101, 103, 107), (107, 103, 102, 106), (106, 102, 100, 104), (109, 105, 107, 111), (111, 107, 106, 110), (110, 106, 104, 108), (113, 109, 111, 115), (115, 111, 110, 114), (114, 110, 108, 112), (117, 113, 115, 119), (119, 115, 114, 118), (118, 114, 112, 116), (121, 117, 119, 123), (123, 119, 118, 122), (122, 118, 116, 120), (125, 121, 123, 127), (127, 123, 122, 126), (126, 122, 120, 124), (129, 125, 127, 131), (131, 127, 126, 130), (130, 126, 124, 128), (133, 129, 131, 135), (135, 131, 130, 134), (134, 130, 128, 132), (137, 133, 135, 139), (139, 135, 134, 138), (138, 134, 132, 136), (141, 137, 139, 143), (143, 139, 138, 142), (142, 138, 136, 140), (145, 141, 143, 147), (147, 143, 142, 146), (146, 142, 140, 144), (149, 145, 147, 151), (151, 147, 146, 150), (150, 146, 144, 148), (153, 149, 151, 155), (155, 151, 150, 154), (154, 150, 148, 152), (157, 153, 155, 159), (159, 155, 154, 158), (158, 154, 152, 156), (33, 157, 159, 35), (35, 159, 158, 34), (34, 158, 156, 32), (36, 32, 156, 152, 148, 144, 140, 136, 132, 128, 124, 120, 116, 112, 108, 104, 100, 96, 92, 88, 84, 80, 76, 72, 68, 64, 60, 56, 52, 48, 44, 40)])
_uv = me_cylinder_003.uv_layers.new(name='UVMap')
_uv.uv.foreach_set('vector', [0.03125, 0.5, 0.03125, 0.937, 0.0, 0.937, 0.0, 0.5, 0.9375, 0.5, 0.9375, 0.937, 0.9062, 0.937, 0.9062, 0.5, 0.9062, 0.5, 0.9062, 0.937, 0.875, 0.937, 0.875, 0.5, 0.875, 0.5, 0.875, 0.937, 0.8438, 0.937, 0.8438, 0.5, 0.8438, 0.5, 0.8438, 0.937, 0.8125, 0.937, 0.8125, 0.5, 0.8125, 0.5, 0.8125, 0.937, 0.7812, 0.937, 0.7812, 0.5, 0.7812, 0.5, 0.7812, 0.937, 0.75, 0.937, 0.75, 0.5, 0.75, 0.5, 0.75, 0.937, 0.7188, 0.937, 0.7188, 0.5, 0.7188, 0.5, 0.7188, 0.937, 0.6875, 0.937, 0.6875, 0.5, 0.6875, 0.5, 0.6875, 0.937, 0.6562, 0.937, 0.6562, 0.5, 0.6562, 0.5, 0.6562, 0.937, 0.625, 0.937, 0.625, 0.5, 0.625, 0.5, 0.625, 0.937, 0.5938, 0.937, 0.5938, 0.5, 0.5938, 0.5, 0.5938, 0.937, 0.5625, 0.937, 0.5625, 0.5, 0.5625, 0.5, 0.5625, 0.937, 0.5312, 0.937, 0.5312, 0.5, 0.5312, 0.5, 0.5312, 0.937, 0.5, 0.937, 0.5, 0.5, 0.5, 0.5, 0.5, 0.937, 0.4688, 0.937, 0.4688, 0.5, 0.4688, 0.5, 0.4688, 0.937, 0.4375, 0.937, 0.4375, 0.5, 0.4375, 0.5, 0.4375, 0.937, 0.4062, 0.937, 0.4062, 0.5, 0.4062, 0.5, 0.4062, 0.937, 0.375, 0.937, 0.375, 0.5, 0.375, 0.5, 0.375, 0.937, 0.3438, 0.937, 0.3438, 0.5, 0.3438, 0.5, 0.3438, 0.937, 0.3125, 0.937, 0.3125, 0.5, 0.3125, 0.5, 0.3125, 0.937, 0.2812, 0.937, 0.2812, 0.5, 0.2812, 0.5, 0.2812, 0.937, 0.25, 0.937, 0.25, 0.5, 0.25, 0.5, 0.25, 0.937, 0.2188, 0.937, 0.2188, 0.5, 0.2188, 0.5, 0.2188, 0.937, 0.1875, 0.937, 0.1875, 0.5, 0.1875, 0.5, 0.1875, 0.937, 0.1562, 0.937, 0.1562, 0.5, 0.1562, 0.5, 0.1562, 0.937, 0.125, 0.937, 0.125, 0.5, 0.125, 0.5, 0.125, 0.937, 0.09375, 0.937, 0.09375, 0.5, 0.09375, 0.5, 0.09375, 0.937, 0.0625, 0.937, 0.0625, 0.5, 0.0625, 0.5, 0.0625, 0.937, 0.03125, 0.937, 0.03125, 0.5, 1.0, 0.5, 1.0, 0.937, 0.9688, 0.937, 0.9688, 0.5, 0.9688, 0.5, 0.9688, 0.937, 0.9375, 0.937, 0.9375, 0.5, 0.75, 0.49, 0.7968, 0.4854, 0.8418, 0.4717, 0.8833, 0.4496, 0.9197, 0.4197, 0.9496, 0.3833, 0.9717, 0.3418, 0.9854, 0.2968, 0.99, 0.25, 0.9854, 0.2032, 0.9717, 0.1582, 0.9496, 0.1167, 0.9197, 0.08029, 0.8833, 0.05045, 0.8418, 0.02827, 0.7968, 0.01461, 0.75, 0.01, 0.7032, 0.01461, 0.6582, 0.02827, 0.6167, 0.05045, 0.5803, 0.08029, 0.5504, 0.1167, 0.5283, 0.1582, 0.5146, 0.2032, 0.51, 0.25, 0.5146, 0.2968, 0.5283, 0.3418, 0.5504, 0.3833, 0.5803, 0.4197, 0.6167, 0.4496, 0.6582, 0.4717, 0.7032, 0.4854, 0.9688, 0.937, 1.0, 0.937, 0.9995, 1.0, 0.9693, 1.0, 0.296, 0.4855, 0.2508, 0.4899, 0.25, 0.4596, 0.2909, 0.4556, 0.2909, 0.4556, 0.25, 0.4596, 0.25, 0.4292, 0.285, 0.4258, 0.9375, 0.937, 0.9688, 0.937, 0.9682, 1.0, 0.938, 1.0, 0.3411, 0.472, 0.2976, 0.4852, 0.2909, 0.4556, 0.3302, 0.4437, 0.3302, 0.4437, 0.2909, 0.4556, 0.285, 0.4258, 0.3186, 0.4156, 0.9062, 0.937, 0.9375, 0.937, 0.937, 1.0, 0.9068, 1.0, 0.3826, 0.4499, 0.3425, 0.4714, 0.3302, 0.4437, 0.3665, 0.4243, 0.3665, 0.4243, 0.3302, 0.4437, 0.3186, 0.4156, 0.3496, 0.399, 0.875, 0.937, 0.9062, 0.937, 0.9057, 1.0, 0.8755, 1.0, 0.4191, 0.4202, 0.384, 0.449, 0.3665, 0.4243, 0.3982, 0.3982, 0.3982, 0.3982, 0.3665, 0.4243, 0.3496, 0.399, 0.3767, 0.3767, 0.8438, 0.937, 0.875, 0.937, 0.8745, 1.0, 0.8443, 1.0, 0.449, 0.384, 0.4202, 0.4191, 0.3982, 0.3982, 0.4243, 0.3665, 0.4243, 0.3665, 0.3982, 0.3982, 0.3767, 0.3767, 0.399, 0.3496, 0.8125, 0.937, 0.8438, 0.937, 0.8432, 1.0, 0.813, 1.0, 0.4714, 0.3425, 0.4499, 0.3826, 0.4243, 0.3665, 0.4437, 0.3302, 0.4437, 0.3302, 0.4243, 0.3665, 0.399, 0.3496, 0.4156, 0.3186, 0.7812, 0.937, 0.8125, 0.937, 0.812, 1.0, 0.7818, 1.0, 0.4852, 0.2976, 0.472, 0.3411, 0.4437, 0.3302, 0.4556, 0.2909, 0.4556, 0.2909, 0.4437, 0.3302, 0.4156, 0.3186, 0.4258, 0.285, 0.75, 0.937, 0.7812, 0.937, 0.7807, 1.0, 0.7505, 1.0, 0.4899, 0.2508, 0.4855, 0.296, 0.4556, 0.2909, 0.4596, 0.25, 0.4596, 0.25, 0.4556, 0.2909, 0.4258, 0.285, 0.4292, 0.25, 0.7188, 0.937, 0.75, 0.937, 0.7495, 1.0, 0.7193, 1.0, 0.4855, 0.204, 0.4899, 0.2492, 0.4596, 0.25, 0.4556, 0.2091, 0.4556, 0.2091, 0.4596, 0.25, 0.4292, 0.25, 0.4258, 0.215, 0.6875, 0.937, 0.7188, 0.937, 0.7182, 1.0, 0.688, 1.0, 0.472, 0.1589, 0.4852, 0.2024, 0.4556, 0.2091, 0.4437, 0.1698, 0.4437, 0.1698, 0.4556, 0.2091, 0.4258, 0.215, 0.4156, 0.1814, 0.6562, 0.937, 0.6875, 0.937, 0.687, 1.0, 0.6568, 1.0, 0.4499, 0.1174, 0.4714, 0.1575, 0.4437, 0.1698, 0.4243, 0.1335, 0.4243, 0.1335, 0.4437, 0.1698, 0.4156, 0.1814, 0.399, 0.1504, 0.625, 0.937, 0.6562, 0.937, 0.6557, 1.0, 0.6255, 1.0, 0.4202, 0.08091, 0.449, 0.116, 0.4243, 0.1335, 0.3982, 0.1018, 0.3982, 0.1018, 0.4243, 0.1335, 0.399, 0.1504, 0.3767, 0.1233, 0.5938, 0.937, 0.625, 0.937, 0.6245, 1.0, 0.5943, 1.0, 0.384, 0.05095, 0.4191, 0.07979, 0.3982, 0.1018, 0.3665, 0.07571, 0.3665, 0.07571, 0.3982, 0.1018, 0.3767, 0.1233, 0.3496, 0.101, 0.5625, 0.937, 0.5938, 0.937, 0.5932, 1.0, 0.563, 1.0, 0.3425, 0.02865, 0.3826, 0.05007, 0.3665, 0.07571, 0.3302, 0.05634, 0.3302, 0.05634, 0.3665, 0.07571, 0.3496, 0.101, 0.3186, 0.0844, 0.5312, 0.937, 0.5625, 0.937, 0.562, 1.0, 0.5318, 1.0, 0.2976, 0.01484, 0.3411, 0.02804, 0.3302, 0.05634, 0.2909, 0.04441, 0.2909, 0.04441, 0.3302, 0.05634, 0.3186, 0.0844, 0.285, 0.0742, 0.5, 0.937, 0.5312, 0.937, 0.5307, 1.0, 0.5005, 1.0, 0.2508, 0.01008, 0.296, 0.01453, 0.2909, 0.04441, 0.25, 0.04038, 0.25, 0.04038, 0.2909, 0.04441, 0.285, 0.0742, 0.25, 0.07076, 0.4688, 0.937, 0.5, 0.937, 0.4995, 1.0, 0.4693, 1.0, 0.204, 0.01453, 0.2492, 0.01008, 0.25, 0.04038, 0.2091, 0.04441, 0.2091, 0.04441, 0.25, 0.04038, 0.25, 0.07076, 0.215, 0.0742, 0.4375, 0.937, 0.4688, 0.937, 0.4682, 1.0, 0.438, 1.0, 0.1589, 0.02804, 0.2024, 0.01484, 0.2091, 0.04441, 0.1698, 0.05634, 0.1698, 0.05634, 0.2091, 0.04441, 0.215, 0.0742, 0.1814, 0.0844, 0.4062, 0.937, 0.4375, 0.937, 0.437, 1.0, 0.4068, 1.0, 0.1174, 0.05007, 0.1575, 0.02865, 0.1698, 0.05634, 0.1335, 0.07571, 0.1335, 0.07571, 0.1698, 0.05634, 0.1814, 0.0844, 0.1504, 0.101, 0.375, 0.937, 0.4062, 0.937, 0.4057, 1.0, 0.3755, 1.0, 0.08091, 0.07979, 0.116, 0.05095, 0.1335, 0.07571, 0.1018, 0.1018, 0.1018, 0.1018, 0.1335, 0.07571, 0.1504, 0.101, 0.1233, 0.1233, 0.3438, 0.937, 0.375, 0.937, 0.3745, 1.0, 0.3443, 1.0, 0.05095, 0.116, 0.07979, 0.08091, 0.1018, 0.1018, 0.07571, 0.1335, 0.07571, 0.1335, 0.1018, 0.1018, 0.1233, 0.1233, 0.101, 0.1504, 0.3125, 0.937, 0.3438, 0.937, 0.3432, 1.0, 0.313, 1.0, 0.02865, 0.1575, 0.05007, 0.1174, 0.07571, 0.1335, 0.05634, 0.1698, 0.05634, 0.1698, 0.07571, 0.1335, 0.101, 0.1504, 0.0844, 0.1814, 0.2812, 0.937, 0.3125, 0.937, 0.312, 1.0, 0.2818, 1.0, 0.01484, 0.2024, 0.02804, 0.1589, 0.05634, 0.1698, 0.04441, 0.2091, 0.04441, 0.2091, 0.05634, 0.1698, 0.0844, 0.1814, 0.0742, 0.215, 0.25, 0.937, 0.2812, 0.937, 0.2807, 1.0, 0.2505, 1.0, 0.01008, 0.2492, 0.01453, 0.204, 0.04441, 0.2091, 0.04038, 0.25, 0.04038, 0.25, 0.04441, 0.2091, 0.0742, 0.215, 0.07076, 0.25, 0.2188, 0.937, 0.25, 0.937, 0.2495, 1.0, 0.2193, 1.0, 0.01453, 0.296, 0.01008, 0.2508, 0.04038, 0.25, 0.04441, 0.2909, 0.04441, 0.2909, 0.04038, 0.25, 0.07076, 0.25, 0.0742, 0.285, 0.1875, 0.937, 0.2188, 0.937, 0.2182, 1.0, 0.188, 1.0, 0.02804, 0.3411, 0.01484, 0.2976, 0.04441, 0.2909, 0.05634, 0.3302, 0.05634, 0.3302, 0.04441, 0.2909, 0.0742, 0.285, 0.0844, 0.3186, 0.1562, 0.937, 0.1875, 0.937, 0.187, 1.0, 0.1568, 1.0, 0.05007, 0.3826, 0.02865, 0.3425, 0.05634, 0.3302, 0.07571, 0.3665, 0.07571, 0.3665, 0.05634, 0.3302, 0.0844, 0.3186, 0.101, 0.3496, 0.125, 0.937, 0.1562, 0.937, 0.1557, 1.0, 0.1255, 1.0, 0.07979, 0.4191, 0.05095, 0.384, 0.07571, 0.3665, 0.1018, 0.3982, 0.1018, 0.3982, 0.07571, 0.3665, 0.101, 0.3496, 0.1233, 0.3767, 0.09375, 0.937, 0.125, 0.937, 0.1245, 1.0, 0.09428, 1.0, 0.116, 0.449, 0.08091, 0.4202, 0.1018, 0.3982, 0.1335, 0.4243, 0.1335, 0.4243, 0.1018, 0.3982, 0.1233, 0.3767, 0.1504, 0.399, 0.0625, 0.937, 0.09375, 0.937, 0.09322, 1.0, 0.06303, 1.0, 0.1575, 0.4714, 0.1174, 0.4499, 0.1335, 0.4243, 0.1698, 0.4437, 0.1698, 0.4437, 0.1335, 0.4243, 0.1504, 0.399, 0.1814, 0.4156, 0.03125, 0.937, 0.0625, 0.937, 0.06197, 1.0, 0.03178, 1.0, 0.2024, 0.4852, 0.1589, 0.472, 0.1698, 0.4437, 0.2091, 0.4556, 0.2091, 0.4556, 0.1698, 0.4437, 0.1814, 0.4156, 0.215, 0.4258, 0.0, 0.937, 0.03125, 0.937, 0.03072, 1.0, 0.00053, 1.0, 0.2492, 0.4899, 0.204, 0.4855, 0.2091, 0.4556, 0.25, 0.4596, 0.25, 0.4596, 0.2091, 0.4556, 0.215, 0.4258, 0.25, 0.4292, 0.285, 0.4258, 0.25, 0.4292, 0.215, 0.4258, 0.1814, 0.4156, 0.1504, 0.399, 0.1233, 0.3767, 0.101, 0.3496, 0.0844, 0.3186, 0.0742, 0.285, 0.07076, 0.25, 0.0742, 0.215, 0.0844, 0.1814, 0.101, 0.1504, 0.1233, 0.1233, 0.1504, 0.101, 0.1814, 0.0844, 0.215, 0.0742, 0.25, 0.07076, 0.285, 0.0742, 0.3186, 0.0844, 0.3496, 0.101, 0.3767, 0.1233, 0.399, 0.1504, 0.4156, 0.1814, 0.4258, 0.215, 0.4292, 0.25, 0.4258, 0.285, 0.4156, 0.3186, 0.399, 0.3496, 0.3767, 0.3767, 0.3496, 0.399, 0.3186, 0.4156])
me_cylinder_003.update()
me_cylinder_004 = bpy.data.meshes.new('Cylinder.004')
me_cylinder_004.from_pydata([(0.0, 1.0, -1.0), (0.0, 1.0, 1.0), (0.1951, 0.9808, -1.0), (0.1951, 0.9808, 1.0), (0.3827, 0.9239, -1.0), (0.3827, 0.9239, 1.0), (0.5556, 0.8315, -1.0), (0.5556, 0.8315, 1.0), (0.7071, 0.7071, -1.0), (0.7071, 0.7071, 1.0), (0.8315, 0.5556, -1.0), (0.8315, 0.5556, 1.0), (0.9239, 0.3827, -1.0), (0.9239, 0.3827, 1.0), (0.9808, 0.1951, -1.0), (0.9808, 0.1951, 1.0), (1.0, -4.371e-08, -1.0), (1.0, -4.371e-08, 1.0), (0.9808, -0.1951, -1.0), (0.9808, -0.1951, 1.0), (0.9239, -0.3827, -1.0), (0.9239, -0.3827, 1.0), (0.8315, -0.5556, -1.0), (0.8315, -0.5556, 1.0), (0.7071, -0.7071, -1.0), (0.7071, -0.7071, 1.0), (0.5556, -0.8315, -1.0), (0.5556, -0.8315, 1.0), (0.3827, -0.9239, -1.0), (0.3827, -0.9239, 1.0), (0.1951, -0.9808, -1.0), (0.1951, -0.9808, 1.0), (-8.742e-08, -1.0, -1.0), (-8.742e-08, -1.0, 1.0), (-0.1951, -0.9808, -1.0), (-0.1951, -0.9808, 1.0), (-0.3827, -0.9239, -1.0), (-0.3827, -0.9239, 1.0), (-0.5556, -0.8315, -1.0), (-0.5556, -0.8315, 1.0), (-0.7071, -0.7071, -1.0), (-0.7071, -0.7071, 1.0), (-0.8315, -0.5556, -1.0), (-0.8315, -0.5556, 1.0), (-0.9239, -0.3827, -1.0), (-0.9239, -0.3827, 1.0), (-0.9808, -0.1951, -1.0), (-0.9808, -0.1951, 1.0), (-1.0, 1.192e-08, -1.0), (-1.0, 1.192e-08, 1.0), (-0.9808, 0.1951, -1.0), (-0.9808, 0.1951, 1.0), (-0.9239, 0.3827, -1.0), (-0.9239, 0.3827, 1.0), (-0.8315, 0.5556, -1.0), (-0.8315, 0.5556, 1.0), (-0.7071, 0.7071, -1.0), (-0.7071, 0.7071, 1.0), (-0.5556, 0.8315, -1.0), (-0.5556, 0.8315, 1.0), (-0.3827, 0.9239, -1.0), (-0.3827, 0.9239, 1.0), (-0.1951, 0.9808, -1.0), (-0.1951, 0.9808, 1.0)], [], [(0, 1, 3, 2), (2, 3, 5, 4), (4, 5, 7, 6), (6, 7, 9, 8), (8, 9, 11, 10), (10, 11, 13, 12), (12, 13, 15, 14), (14, 15, 17, 16), (16, 17, 19, 18), (18, 19, 21, 20), (20, 21, 23, 22), (22, 23, 25, 24), (24, 25, 27, 26), (26, 27, 29, 28), (28, 29, 31, 30), (30, 31, 33, 32), (32, 33, 35, 34), (34, 35, 37, 36), (36, 37, 39, 38), (38, 39, 41, 40), (40, 41, 43, 42), (42, 43, 45, 44), (44, 45, 47, 46), (46, 47, 49, 48), (48, 49, 51, 50), (50, 51, 53, 52), (52, 53, 55, 54), (54, 55, 57, 56), (56, 57, 59, 58), (58, 59, 61, 60), (3, 1, 63, 61, 59, 57, 55, 53, 51, 49, 47, 45, 43, 41, 39, 37, 35, 33, 31, 29, 27, 25, 23, 21, 19, 17, 15, 13, 11, 9, 7, 5), (60, 61, 63, 62), (62, 63, 1, 0), (0, 2, 4, 6, 8, 10, 12, 14, 16, 18, 20, 22, 24, 26, 28, 30, 32, 34, 36, 38, 40, 42, 44, 46, 48, 50, 52, 54, 56, 58, 60, 62)])
_uv = me_cylinder_004.uv_layers.new(name='UVMap')
_uv.uv.foreach_set('vector', [1.0, 0.5, 1.0, 1.0, 0.9688, 1.0, 0.9688, 0.5, 0.9688, 0.5, 0.9688, 1.0, 0.9375, 1.0, 0.9375, 0.5, 0.9375, 0.5, 0.9375, 1.0, 0.9062, 1.0, 0.9062, 0.5, 0.9062, 0.5, 0.9062, 1.0, 0.875, 1.0, 0.875, 0.5, 0.875, 0.5, 0.875, 1.0, 0.8438, 1.0, 0.8438, 0.5, 0.8438, 0.5, 0.8438, 1.0, 0.8125, 1.0, 0.8125, 0.5, 0.8125, 0.5, 0.8125, 1.0, 0.7812, 1.0, 0.7812, 0.5, 0.7812, 0.5, 0.7812, 1.0, 0.75, 1.0, 0.75, 0.5, 0.75, 0.5, 0.75, 1.0, 0.7188, 1.0, 0.7188, 0.5, 0.7188, 0.5, 0.7188, 1.0, 0.6875, 1.0, 0.6875, 0.5, 0.6875, 0.5, 0.6875, 1.0, 0.6562, 1.0, 0.6562, 0.5, 0.6562, 0.5, 0.6562, 1.0, 0.625, 1.0, 0.625, 0.5, 0.625, 0.5, 0.625, 1.0, 0.5938, 1.0, 0.5938, 0.5, 0.5938, 0.5, 0.5938, 1.0, 0.5625, 1.0, 0.5625, 0.5, 0.5625, 0.5, 0.5625, 1.0, 0.5312, 1.0, 0.5312, 0.5, 0.5312, 0.5, 0.5312, 1.0, 0.5, 1.0, 0.5, 0.5, 0.5, 0.5, 0.5, 1.0, 0.4688, 1.0, 0.4688, 0.5, 0.4688, 0.5, 0.4688, 1.0, 0.4375, 1.0, 0.4375, 0.5, 0.4375, 0.5, 0.4375, 1.0, 0.4062, 1.0, 0.4062, 0.5, 0.4062, 0.5, 0.4062, 1.0, 0.375, 1.0, 0.375, 0.5, 0.375, 0.5, 0.375, 1.0, 0.3438, 1.0, 0.3438, 0.5, 0.3438, 0.5, 0.3438, 1.0, 0.3125, 1.0, 0.3125, 0.5, 0.3125, 0.5, 0.3125, 1.0, 0.2812, 1.0, 0.2812, 0.5, 0.2812, 0.5, 0.2812, 1.0, 0.25, 1.0, 0.25, 0.5, 0.25, 0.5, 0.25, 1.0, 0.2188, 1.0, 0.2188, 0.5, 0.2188, 0.5, 0.2188, 1.0, 0.1875, 1.0, 0.1875, 0.5, 0.1875, 0.5, 0.1875, 1.0, 0.1562, 1.0, 0.1562, 0.5, 0.1562, 0.5, 0.1562, 1.0, 0.125, 1.0, 0.125, 0.5, 0.125, 0.5, 0.125, 1.0, 0.09375, 1.0, 0.09375, 0.5, 0.09375, 0.5, 0.09375, 1.0, 0.0625, 1.0, 0.0625, 0.5, 0.2968, 0.4854, 0.25, 0.49, 0.2032, 0.4854, 0.1582, 0.4717, 0.1167, 0.4496, 0.08029, 0.4197, 0.05045, 0.3833, 0.02827, 0.3418, 0.01461, 0.2968, 0.01, 0.25, 0.01461, 0.2032, 0.02827, 0.1582, 0.05045, 0.1167, 0.08029, 0.08029, 0.1167, 0.05045, 0.1582, 0.02827, 0.2032, 0.01461, 0.25, 0.01, 0.2968, 0.01461, 0.3418, 0.02827, 0.3833, 0.05045, 0.4197, 0.08029, 0.4496, 0.1167, 0.4717, 0.1582, 0.4854, 0.2032, 0.49, 0.25, 0.4854, 0.2968, 0.4717, 0.3418, 0.4496, 0.3833, 0.4197, 0.4197, 0.3833, 0.4496, 0.3418, 0.4717, 0.0625, 0.5, 0.0625, 1.0, 0.03125, 1.0, 0.03125, 0.5, 0.03125, 0.5, 0.03125, 1.0, 0.0, 1.0, 0.0, 0.5, 0.75, 0.49, 0.7968, 0.4854, 0.8418, 0.4717, 0.8833, 0.4496, 0.9197, 0.4197, 0.9496, 0.3833, 0.9717, 0.3418, 0.9854, 0.2968, 0.99, 0.25, 0.9854, 0.2032, 0.9717, 0.1582, 0.9496, 0.1167, 0.9197, 0.08029, 0.8833, 0.05045, 0.8418, 0.02827, 0.7968, 0.01461, 0.75, 0.01, 0.7032, 0.01461, 0.6582, 0.02827, 0.6167, 0.05045, 0.5803, 0.08029, 0.5504, 0.1167, 0.5283, 0.1582, 0.5146, 0.2032, 0.51, 0.25, 0.5146, 0.2968, 0.5283, 0.3418, 0.5504, 0.3833, 0.5803, 0.4197, 0.6167, 0.4496, 0.6582, 0.4717, 0.7032, 0.4854])
me_cylinder_004.update()
me_text = bpy.data.meshes.new('Text')
me_text.from_pydata([(0.2404, 0.2249, -0.02638), (0.1264, 0.2249, -0.02638), (-0.001573, 0.07093, -0.02638), (-0.1346, 0.2249, -0.02638), (-0.2466, 0.2249, -0.02638), (-0.05757, 0.003926, -0.02638), (-0.2466, -0.2241, -0.02638), (-0.1346, -0.2241, -0.02638), (-0.001573, -0.06307, -0.02638), (0.1394, -0.2241, -0.02638), (0.2534, -0.2241, -0.02638), (0.05543, 0.003926, -0.02638), (-0.2466, 0.2249, 0.02638), (-0.05757, 0.003926, 0.02638), (-0.1346, 0.2249, 0.02638), (-0.001573, 0.07093, 0.02638), (0.1264, 0.2249, 0.02638), (0.2404, 0.2249, 0.02638), (0.05543, 0.003926, 0.02638), (-0.2466, -0.2241, 0.02638), (-0.001573, -0.06307, 0.02638), (0.2534, -0.2241, 0.02638), (-0.1346, -0.2241, 0.02638), (0.1394, -0.2241, 0.02638)], [], [(5, 4, 3), (5, 3, 2), (2, 1, 0), (2, 0, 11), (5, 2, 11), (6, 5, 11), (6, 11, 8), (8, 11, 10), (6, 8, 7), (9, 8, 10), (13, 14, 12), (13, 15, 14), (15, 17, 16), (15, 18, 17), (13, 18, 15), (19, 18, 13), (19, 20, 18), (20, 21, 18), (19, 22, 20), (23, 21, 20), (2, 3, 14, 15), (5, 6, 19, 13), (7, 8, 20, 22), (1, 2, 15, 16), (8, 9, 23, 20), (3, 4, 12, 14), (11, 0, 17, 18), (10, 11, 18, 21), (9, 10, 21, 23), (4, 5, 13, 12), (6, 7, 22, 19), (0, 1, 16, 17)])
_uv = me_text.uv_layers.new(name='UVMap')
_uv.uv.foreach_set('vector', [0.4545, 0.0, 0.3636, 0.0, 0.2727, 0.0, 0.4545, 0.0, 0.2727, 0.0, 0.1818, 0.0, 0.1818, 0.0, 0.09091, 0.0, 0.0, 0.0, 0.1818, 0.0, 0.0, 0.0, 1.0, 0.0, 0.4545, 0.0, 0.1818, 0.0, 1.0, 0.0, 0.5455, 0.0, 0.4545, 0.0, 1.0, 0.0, 0.5455, 0.0, 1.0, 0.0, 0.7273, 0.0, 0.7273, 0.0, 1.0, 0.0, 0.9091, 0.0, 0.5455, 0.0, 0.7273, 0.0, 0.6364, 0.0, 0.8182, 0.0, 0.7273, 0.0, 0.9091, 0.0, 0.4545, 0.0, 0.2727, 0.0, 0.3636, 0.0, 0.4545, 0.0, 0.1818, 0.0, 0.2727, 0.0, 0.1818, 0.0, 0.0, 0.0, 0.09091, 0.0, 0.1818, 0.0, 1.0, 0.0, 0.0, 0.0, 0.4545, 0.0, 1.0, 0.0, 0.1818, 0.0, 0.5455, 0.0, 1.0, 0.0, 0.4545, 0.0, 0.5455, 0.0, 0.7273, 0.0, 1.0, 0.0, 0.7273, 0.0, 0.9091, 0.0, 1.0, 0.0, 0.5455, 0.0, 0.6364, 0.0, 0.7273, 0.0, 0.8182, 0.0, 0.9091, 0.0, 0.7273, 0.0, 0.1818, 0.0, 0.2727, 0.0, 0.2727, 0.0, 0.1818, 0.0, 0.4545, 0.0, 0.5455, 0.0, 0.5455, 0.0, 0.4545, 0.0, 0.6364, 0.0, 0.7273, 0.0, 0.7273, 0.0, 0.6364, 0.0, 0.09091, 0.0, 0.1818, 0.0, 0.1818, 0.0, 0.09091, 0.0, 0.7273, 0.0, 0.8182, 0.0, 0.8182, 0.0, 0.7273, 0.0, 0.2727, 0.0, 0.3636, 0.0, 0.3636, 0.0, 0.2727, 0.0, 1.0, 0.0, 0.0, 0.0, 0.0, 0.0, 1.0, 0.0, 0.9091, 0.0, 1.0, 0.0, 1.0, 0.0, 0.9091, 0.0, 0.8182, 0.0, 0.9091, 0.0, 0.9091, 0.0, 0.8182, 0.0, 0.3636, 0.0, 0.4545, 0.0, 0.4545, 0.0, 0.3636, 0.0, 0.5455, 0.0, 0.6364, 0.0, 0.6364, 0.0, 0.5455, 0.0, 0.0, 0.0, 0.09091, 0.0, 0.09091, 0.0, 0.0, 0.0])
me_text.update()
me_text_001 = bpy.data.meshes.new('Text.001')
me_text_001.from_pydata([(-0.001298, 0.03298, 0.0), (-0.1843, 0.268, 0.0), (-0.3023, 0.268, 0.0), (-0.0493, -0.05302, 0.0), (-0.0493, -0.3808, 0.0), (0.0487, -0.3808, 0.0), (0.0487, -0.05402, 0.0), (0.3017, 0.268, 0.0), (0.1837, 0.268, 0.0), (-0.3023, 0.268, 0.07969), (-0.0493, -0.05302, 0.07969), (-0.1843, 0.268, 0.07969), (-0.001298, 0.03298, 0.07969), (0.1837, 0.268, 0.07969), (0.3017, 0.268, 0.07969), (0.0487, -0.05402, 0.07969), (-0.0493, -0.3808, 0.07969), (0.0487, -0.3808, 0.07969)], [], [(3, 2, 1), (3, 1, 0), (0, 8, 7), (0, 7, 6), (3, 0, 6), (4, 3, 6), (4, 6, 5), (10, 11, 9), (10, 12, 11), (12, 14, 13), (12, 15, 14), (10, 15, 12), (16, 15, 10), (16, 17, 15), (1, 2, 9, 11), (6, 7, 14, 15), (4, 5, 17, 16), (2, 3, 10, 9), (7, 8, 13, 14), (5, 6, 15, 17), (0, 1, 11, 12), (3, 4, 16, 10), (8, 0, 12, 13)])
_uv = me_text_001.uv_layers.new(name='UVMap')
_uv.uv.foreach_set('vector', [0.375, 0.0, 0.25, 0.0, 0.125, 0.0, 0.375, 0.0, 0.125, 0.0, 0.0, 0.0, 0.0, 0.0, 1.0, 0.0, 0.875, 0.0, 0.0, 0.0, 0.875, 0.0, 0.75, 0.0, 0.375, 0.0, 0.0, 0.0, 0.75, 0.0, 0.5, 0.0, 0.375, 0.0, 0.75, 0.0, 0.5, 0.0, 0.75, 0.0, 0.625, 0.0, 0.375, 0.0, 0.125, 0.0, 0.25, 0.0, 0.375, 0.0, 0.0, 0.0, 0.125, 0.0, 0.0, 0.0, 0.875, 0.0, 1.0, 0.0, 0.0, 0.0, 0.75, 0.0, 0.875, 0.0, 0.375, 0.0, 0.75, 0.0, 0.0, 0.0, 0.5, 0.0, 0.75, 0.0, 0.375, 0.0, 0.5, 0.0, 0.625, 0.0, 0.75, 0.0, 0.125, 0.0, 0.25, 0.0, 0.25, 0.0, 0.125, 0.0, 0.75, 0.0, 0.875, 0.0, 0.875, 0.0, 0.75, 0.0, 0.5, 0.0, 0.625, 0.0, 0.625, 0.0, 0.5, 0.0, 0.25, 0.0, 0.375, 0.0, 0.375, 0.0, 0.25, 0.0, 0.875, 0.0, 1.0, 0.0, 1.0, 0.0, 0.875, 0.0, 0.625, 0.0, 0.75, 0.0, 0.75, 0.0, 0.625, 0.0, 0.0, 0.0, 0.125, 0.0, 0.125, 0.0, 0.0, 0.0, 0.375, 0.0, 0.5, 0.0, 0.5, 0.0, 0.375, 0.0, 1.0, 0.0, 0.0, 0.0, 0.0, 0.0, 1.0, 0.0])
me_text_001.update()

# ---- objects
ob_cylinder = bpy.data.objects.new('Cylinder', me_cylinder)
ob_cylinder_001 = bpy.data.objects.new('Cylinder.001', me_cylinder_001)
ob_cylinder_002 = bpy.data.objects.new('Cylinder.002', me_cylinder_002)
ob_cylinder_003 = bpy.data.objects.new('Cylinder.003', me_cylinder_003)
ob_cylinder_004 = bpy.data.objects.new('Cylinder.004', me_cylinder_004)
ob_text = bpy.data.objects.new('Text', me_text)
ob_text_001 = bpy.data.objects.new('Text.001', me_text_001)

# ---- transforms, parenting, visibility, modifiers, constraints
ob_cylinder.location = (0.0, 0.0, 0.0)
ob_cylinder.scale = (1.0, 1.0, 0.1305)
ob_cylinder_001.location = (0.42, -0.1509, 0.0)
ob_cylinder_001.scale = (0.3342, 0.3342, 0.176)
ob_cylinder_002.location = (-0.2978, -0.2421, 0.0)
ob_cylinder_002.scale = (0.1895, 0.1895, 0.176)
ob_cylinder_003.location = (-0.1307, 0.2402, 0.0)
ob_cylinder_003.scale = (0.1895, 0.1895, 0.176)
ob_cylinder_004.location = (0.3061, 0.5479, 0.0)
ob_cylinder_004.scale = (0.1535, 0.1535, 0.176)
ob_text.location = (-0.1324, 0.2468, 0.1787)
ob_text.scale = (0.384, 0.384, 0.384)
ob_text_001.location = (-0.2993, -0.2431, 0.1676)
ob_text_001.rotation_euler = (0.0, -0.0, 3.142)
ob_text_001.scale = (0.2758, 0.2758, 0.2758)

# ---- collection membership
col_collection.objects.link(ob_cylinder)
col_collection.objects.link(ob_cylinder_001)
col_collection.objects.link(ob_cylinder_002)
col_collection.objects.link(ob_cylinder_003)
col_collection.objects.link(ob_cylinder_004)
col_collection.objects.link(ob_text)
col_collection.objects.link(ob_text_001)

# ---- scene / render settings (as saved in the file)
scene.frame_start = 1; scene.frame_end = 250; scene.frame_set(5)
scene.render.engine = 'BLENDER_EEVEE_NEXT'
scene.cycles.sampling_pattern = 'TABULATED_SOBOL'
scene.cycles.use_light_tree = False
scene.view_settings.view_transform = 'Filmic'
bpy.context.view_layer.update()

# ---- added for rendering (the .blend has no active camera and no usable light): camera, sun
cam_auto = bpy.data.cameras.new('AutoCamera')
cam_auto.lens = 50.0
cam_auto.sensor_width = 36.0
cam_auto.clip_end = 1000.0
ob_auto_camera = bpy.data.objects.new('AutoCamera', cam_auto)
scene.collection.objects.link(ob_auto_camera)
ob_auto_camera.location = (2.63869, -3.16643, 2.11773)
ob_auto_camera.rotation_euler = (1.09748, -7.21219e-08, 0.694738)
scene.camera = ob_auto_camera
light_auto_sun = bpy.data.lights.new('AutoSun', 'SUN')
light_auto_sun.energy = 3.0
light_auto_sun.angle = 0.0523599
ob_auto_sun = bpy.data.objects.new('AutoSun', light_auto_sun)
scene.collection.objects.link(ob_auto_sun)
ob_auto_sun.rotation_euler = (0.872665, 0.174533, 0.523599)
bpy.context.view_layer.update()
